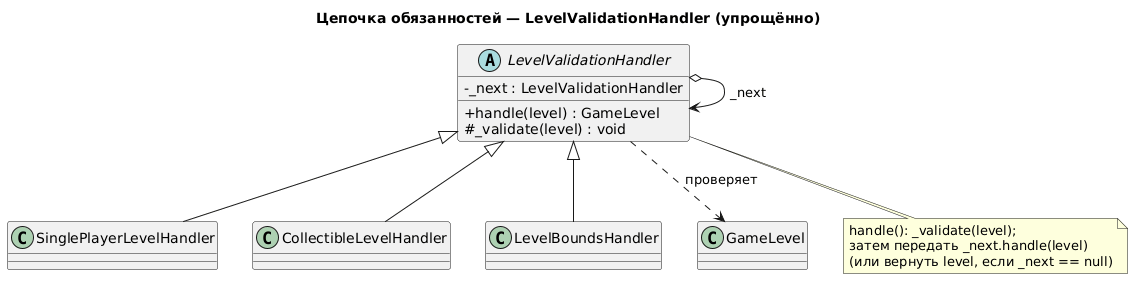

The diagram above was rendered by PlantUML. Its source (embedded in the PNG):
@startuml
skinparam classAttributeIconSize 0
skinparam defaultFontName Sans
title Цепочка обязанностей — LevelValidationHandler (упрощённо)

abstract class LevelValidationHandler {
  - _next : LevelValidationHandler
  + handle(level) : GameLevel
  # _validate(level) : void
}

class SinglePlayerLevelHandler
class CollectibleLevelHandler
class LevelBoundsHandler

class GameLevel

LevelValidationHandler <|-- SinglePlayerLevelHandler
LevelValidationHandler <|-- CollectibleLevelHandler
LevelValidationHandler <|-- LevelBoundsHandler
LevelValidationHandler o--> LevelValidationHandler : _next

LevelValidationHandler ..> GameLevel : проверяет

note bottom of LevelValidationHandler
  handle(): _validate(level);
  затем передать _next.handle(level)
  (или вернуть level, если _next == null)
end note
@enduml